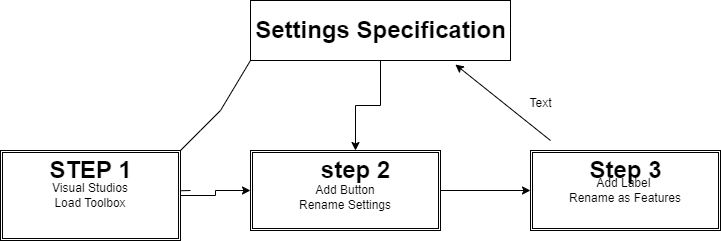

The diagram above was exported from draw.io. Its source (the exported page's mxGraphModel, read from the mxfile embedded in the PNG):
<mxGraphModel dx="739" dy="470" grid="1" gridSize="10" guides="1" tooltips="1" connect="1" arrows="1" fold="1" page="1" pageScale="1" pageWidth="850" pageHeight="1100" math="0" shadow="0">
  <root>
    <mxCell id="0" />
    <mxCell id="1" parent="0" />
    <mxCell id="5kx-I13nTzHUoTHYBZVe-19" value="" style="edgeStyle=orthogonalEdgeStyle;rounded=0;orthogonalLoop=1;jettySize=auto;html=1;" edge="1" parent="1" source="5kx-I13nTzHUoTHYBZVe-1" target="5kx-I13nTzHUoTHYBZVe-14">
      <mxGeometry relative="1" as="geometry" />
    </mxCell>
    <mxCell id="5kx-I13nTzHUoTHYBZVe-1" value="" style="rounded=0;whiteSpace=wrap;html=1;" vertex="1" parent="1">
      <mxGeometry x="290" y="50" width="260" height="60" as="geometry" />
    </mxCell>
    <mxCell id="5kx-I13nTzHUoTHYBZVe-3" value="Settings Specification" style="text;strokeColor=none;fillColor=none;html=1;fontSize=24;fontStyle=1;verticalAlign=middle;align=center;" vertex="1" parent="1">
      <mxGeometry x="360" y="60" width="120" height="40" as="geometry" />
    </mxCell>
    <mxCell id="5kx-I13nTzHUoTHYBZVe-7" value="" style="edgeStyle=orthogonalEdgeStyle;rounded=0;orthogonalLoop=1;jettySize=auto;html=1;" edge="1" parent="1" target="5kx-I13nTzHUoTHYBZVe-6">
      <mxGeometry relative="1" as="geometry">
        <mxPoint x="230" y="240" as="sourcePoint" />
      </mxGeometry>
    </mxCell>
    <mxCell id="5kx-I13nTzHUoTHYBZVe-5" value="" style="endArrow=none;html=1;rounded=0;entryX=0;entryY=1;entryDx=0;entryDy=0;exitX=1;exitY=0;exitDx=0;exitDy=0;" edge="1" parent="1" source="5kx-I13nTzHUoTHYBZVe-6" target="5kx-I13nTzHUoTHYBZVe-1">
      <mxGeometry width="50" height="50" relative="1" as="geometry">
        <mxPoint x="260" y="200" as="sourcePoint" />
        <mxPoint x="310" y="150" as="targetPoint" />
        <Array as="points">
          <mxPoint x="240" y="180" />
          <mxPoint x="260" y="160" />
        </Array>
      </mxGeometry>
    </mxCell>
    <mxCell id="5kx-I13nTzHUoTHYBZVe-9" value="" style="edgeStyle=orthogonalEdgeStyle;rounded=0;orthogonalLoop=1;jettySize=auto;html=1;" edge="1" parent="1" source="5kx-I13nTzHUoTHYBZVe-6" target="5kx-I13nTzHUoTHYBZVe-8">
      <mxGeometry relative="1" as="geometry" />
    </mxCell>
    <mxCell id="5kx-I13nTzHUoTHYBZVe-6" value="Visual Studios&lt;br&gt;Load Toolbox" style="shape=ext;double=1;rounded=0;whiteSpace=wrap;html=1;" vertex="1" parent="1">
      <mxGeometry x="40" y="200" width="180" height="90" as="geometry" />
    </mxCell>
    <mxCell id="5kx-I13nTzHUoTHYBZVe-16" value="" style="edgeStyle=orthogonalEdgeStyle;rounded=0;orthogonalLoop=1;jettySize=auto;html=1;" edge="1" parent="1" source="5kx-I13nTzHUoTHYBZVe-8" target="5kx-I13nTzHUoTHYBZVe-15">
      <mxGeometry relative="1" as="geometry" />
    </mxCell>
    <mxCell id="5kx-I13nTzHUoTHYBZVe-8" value="&lt;br&gt;Add Button&lt;br&gt;Rename Settings" style="shape=ext;double=1;rounded=0;whiteSpace=wrap;html=1;" vertex="1" parent="1">
      <mxGeometry x="290" y="200" width="190" height="80" as="geometry" />
    </mxCell>
    <mxCell id="5kx-I13nTzHUoTHYBZVe-10" value="STEP 1" style="text;strokeColor=none;fillColor=none;html=1;fontSize=24;fontStyle=1;verticalAlign=middle;align=center;" vertex="1" parent="1">
      <mxGeometry x="80" y="200" width="100" height="40" as="geometry" />
    </mxCell>
    <mxCell id="5kx-I13nTzHUoTHYBZVe-14" value="step 2" style="text;strokeColor=none;fillColor=none;html=1;fontSize=24;fontStyle=1;verticalAlign=middle;align=center;" vertex="1" parent="1">
      <mxGeometry x="345" y="200" width="100" height="40" as="geometry" />
    </mxCell>
    <mxCell id="5kx-I13nTzHUoTHYBZVe-15" value="Add Label&amp;nbsp;&lt;br&gt;Rename as Features" style="shape=ext;double=1;rounded=0;whiteSpace=wrap;html=1;" vertex="1" parent="1">
      <mxGeometry x="570" y="200" width="190" height="80" as="geometry" />
    </mxCell>
    <mxCell id="5kx-I13nTzHUoTHYBZVe-17" value="Step 3" style="text;strokeColor=none;fillColor=none;html=1;fontSize=24;fontStyle=1;verticalAlign=middle;align=center;" vertex="1" parent="1">
      <mxGeometry x="615" y="200" width="100" height="40" as="geometry" />
    </mxCell>
    <mxCell id="5kx-I13nTzHUoTHYBZVe-21" value="Text" style="text;html=1;align=center;verticalAlign=middle;resizable=0;points=[];autosize=1;strokeColor=none;fillColor=none;" vertex="1" parent="1">
      <mxGeometry x="555" y="138" width="50" height="30" as="geometry" />
    </mxCell>
    <mxCell id="5kx-I13nTzHUoTHYBZVe-22" value="" style="endArrow=classic;html=1;rounded=0;entryX=0.788;entryY=1.067;entryDx=0;entryDy=0;entryPerimeter=0;" edge="1" parent="1" target="5kx-I13nTzHUoTHYBZVe-1">
      <mxGeometry width="50" height="50" relative="1" as="geometry">
        <mxPoint x="590" y="190" as="sourcePoint" />
        <mxPoint x="500" y="130" as="targetPoint" />
      </mxGeometry>
    </mxCell>
  </root>
</mxGraphModel>